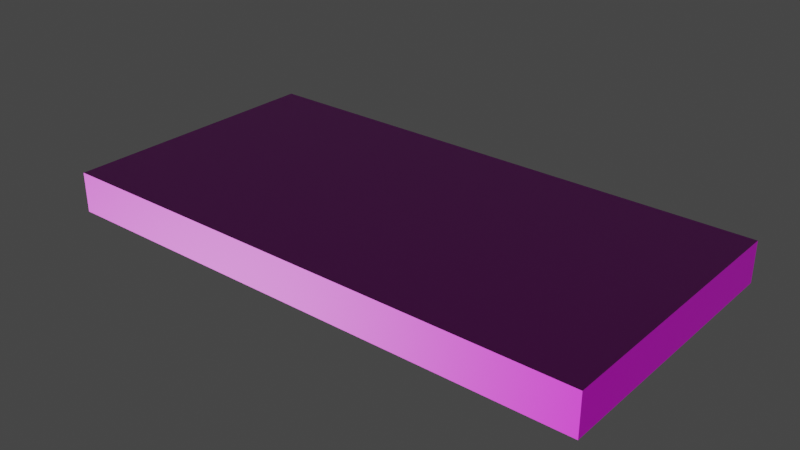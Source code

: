 # Source: doorHandler1.blend  (saved by Blender 3.0.42; exported with 4.5.12 LTS)
import bpy
from mathutils import Matrix  # noqa: F401  (used for matrix-valued properties, if any)

bpy.ops.wm.read_factory_settings(use_empty=True)
scene = bpy.context.scene
scene.name = 'Scene'

# ---- collections
col_collection = bpy.data.collections.new('Collection'); scene.collection.children.link(col_collection)

# ---- images (referenced by path relative to the original .blend; pixels are not part of the script)
import os
ASSET_DIR = os.environ.get("B2B_ASSET_DIR", "")  # directory of the original .blend (textures are referenced by path, not embedded)
HERE = os.path.dirname(os.path.abspath(__file__))  # packed textures are extracted next to this script under _unpacked/

def load_image(name, relpath, width, height, colorspace="sRGB"):
    """Load a texture the original file referenced (path relative to the .blend, or extracted next to this script)."""
    p = next((c for c in (os.path.join(HERE, relpath), os.path.join(ASSET_DIR, relpath)) if relpath and os.path.exists(c)), "")
    if p:
        img = bpy.data.images.load(p, check_existing=True)
        img.name = name
    else:  # same state as the original file: an image datablock whose file is absent (Cycles renders it pink)
        img = bpy.data.images.new(name, width, height)
        img.source = "FILE"
        img.filepath = "//" + (relpath or name)
    img.colorspace_settings.name = colorspace
    return img
img_cubehyperdoor_normalmap_png = load_image('CubeHyperDoor_Normalmap.png', 'CubeHyperDoor_Normalmap.png', 1024, 1024, 'sRGB')
img_cubehyperdoor_diffuse_png = load_image('CubeHyperDoor_diffuse.png', 'CubeHyperDoor_diffuse.png', 1024, 1024, 'sRGB')

# ---- materials (node trees are filled in below, after node groups)
mat_material = bpy.data.materials.new('Material')
mat_material.alpha_threshold = 0.0
mat_material.use_transparent_shadow = False
mat_material.line_color = (0.0, 0.0, 0.0, 1.0)

# ---- material node trees
mat_material.use_nodes = True; mat_material.node_tree.nodes.clear()
_N = mat_material.node_tree.nodes; _L = mat_material.node_tree.links
n0 = _N.new('ShaderNodeOutputMaterial'); n0.name = 'Material Output'; n0.location = (249, 297)
n1 = _N.new('ShaderNodeBsdfPrincipled'); n1.name = 'Principled BSDF'; n1.location = (-41, 297)
n1.distribution = 'GGX'
n1.subsurface_method = 'RANDOM_WALK_SKIN'
n1.inputs[2].default_value = 0.4
n1.inputs[3].default_value = 1.45
n1.inputs[27].default_value = (0.0, 0.0, 0.0, 1.0)
n1.inputs[28].default_value = 1.0
n2 = _N.new('ShaderNodeTexImage'); n2.name = 'Image Texture.001'; n2.location = (-531, -703)
n2.image = img_cubehyperdoor_normalmap_png
n3 = _N.new('ShaderNodeNormalMap'); n3.name = 'Normal Map'; n3.location = (-241, -623)
n4 = _N.new('ShaderNodeTexImage'); n4.name = 'Image Texture'; n4.location = (-490, 250)
n4.image = img_cubehyperdoor_diffuse_png
_L.new(n1.outputs[0], n0.inputs[0])
_L.new(n4.outputs[0], n1.inputs[0])
_L.new(n2.outputs[0], n3.inputs[1])
_L.new(n3.outputs[0], n1.inputs[5])
n0.is_active_output = True

# ---- world
world_world = bpy.data.worlds.new('World'); scene.world = world_world
world_world.use_nodes = True; world_world.node_tree.nodes.clear()
_N = world_world.node_tree.nodes; _L = world_world.node_tree.links
n0 = _N.new('ShaderNodeOutputWorld'); n0.name = 'World Output'; n0.location = (300, 300)
n1 = _N.new('ShaderNodeBackground'); n1.name = 'Background'; n1.location = (10, 300)
n1.inputs[0].default_value = (0.05088, 0.05088, 0.05088, 1.0)
_L.new(n1.outputs[0], n0.inputs[0])
n0.is_active_output = True
world_world.color = (0.05088, 0.05088, 0.05088)
world_world.use_sun_shadow = False
world_world.sun_shadow_jitter_overblur = 0.0

# ---- meshes
me_cube = bpy.data.meshes.new('Cube')
me_cube.from_pydata([(20.1, 8.6, 1.5), (20.1, 8.6, -1.5), (20.1, -11.8, 1.5), (20.1, -11.8, -1.5), (-20.1, 8.6, 1.5), (-20.1, 8.6, -1.5), (-20.1, -11.8, 1.5), (-20.1, -11.8, -1.5)], [], [(0, 4, 6, 2), (3, 2, 6, 7), (7, 6, 4, 5), (5, 1, 3, 7), (1, 0, 2, 3), (5, 4, 0, 1)])
_uv = me_cube.uv_layers.new(name='UVMap')
_uv.uv.foreach_set('vector', [0.001765, 0.003937, 0.9986, 0.003937, 0.9986, 0.4982, 0.001765, 0.4982, 0.6997, 0.1042, 0.9497, 0.1042, 0.9497, 0.3542, 0.6997, 0.3542, 0.7322, 0.0469, 0.9822, 0.0469, 0.9822, 0.2969, 0.7322, 0.2969, 0.7203, 0.05625, 0.9703, 0.05625, 0.9703, 0.3062, 0.7203, 0.3062, 0.7358, 0.02739, 0.9858, 0.02739, 0.9858, 0.2774, 0.7358, 0.2774, 0.7141, 0.06961, 0.9641, 0.06961, 0.9641, 0.3196, 0.7141, 0.3196])
me_cube.materials.append(mat_material)
me_cube.use_remesh_preserve_volume = False
me_cube.use_remesh_preserve_attributes = False
me_cube.use_mirror_vertex_groups = False
me_cube.update()

# ---- objects
ob_cube = bpy.data.objects.new('Cube', me_cube)

# ---- transforms, parenting, visibility, modifiers, constraints
ob_cube.location = (0.0, 0.0, 0.0)
ob_cube.lock_rotations_4d = False
ob_cube.empty_display_type = 'ARROWS'
ob_cube.lineart.crease_threshold = 0.0

# ---- collection membership
col_collection.objects.link(ob_cube)

# ---- scene / render settings (as saved in the file)
scene.frame_start = 1; scene.frame_end = 250; scene.frame_set(1)
scene.render.engine = 'BLENDER_EEVEE_NEXT'
scene.cycles.sampling_pattern = 'TABULATED_SOBOL'
scene.cycles.use_light_tree = False
scene.view_settings.view_transform = 'Filmic'
bpy.context.view_layer.update()

# ---- added for rendering (the .blend has no active camera and no usable light): camera, sun
cam_auto = bpy.data.cameras.new('AutoCamera')
cam_auto.lens = 50.0
cam_auto.sensor_width = 36.0
cam_auto.clip_end = 1000.0
ob_auto_camera = bpy.data.objects.new('AutoCamera', cam_auto)
scene.collection.objects.link(ob_auto_camera)
ob_auto_camera.location = (41.8013, -51.7616, 33.4411)
ob_auto_camera.rotation_euler = (1.09748, -7.21219e-08, 0.694738)
scene.camera = ob_auto_camera
light_auto_sun = bpy.data.lights.new('AutoSun', 'SUN')
light_auto_sun.energy = 3.0
light_auto_sun.angle = 0.0523599
ob_auto_sun = bpy.data.objects.new('AutoSun', light_auto_sun)
scene.collection.objects.link(ob_auto_sun)
ob_auto_sun.rotation_euler = (0.872665, 0.174533, 0.523599)
bpy.context.view_layer.update()
